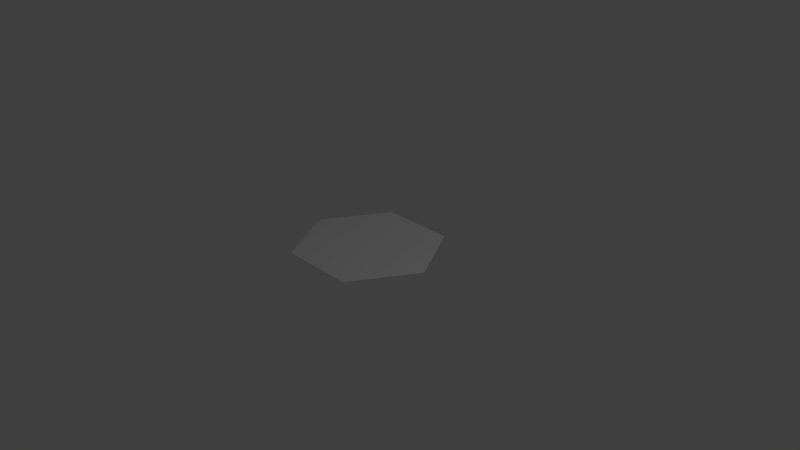 # Source: HexagonPlane.blend  (saved by Blender 2.79.0; exported with 4.5.12 LTS)
import bpy
from mathutils import Matrix  # noqa: F401  (used for matrix-valued properties, if any)

bpy.ops.wm.read_factory_settings(use_empty=True)
scene = bpy.context.scene
scene.name = 'Scene'

# ---- collections
col_collection_1 = bpy.data.collections.new('Collection 1'); scene.collection.children.link(col_collection_1)

# ---- world
world_world = bpy.data.worlds.new('World'); scene.world = world_world
world_world.color = (0.05088, 0.05088, 0.05088)
world_world.use_sun_shadow = False
world_world.sun_shadow_jitter_overblur = 0.0
world_world.cycles.sampling_method = 'MANUAL'

# ---- cameras
cam_camera = bpy.data.cameras.new('Camera')
cam_camera.clip_end = 100.0
cam_camera.lens = 35.0
cam_camera.sensor_width = 32.0
cam_camera.sensor_height = 18.0
cam_camera.ortho_scale = 7.314
cam_camera.dof.focus_distance = 0.0
cam_camera.dof.aperture_fstop = 128.0

# ---- lights
light_lamp = bpy.data.lights.new('Lamp', 'POINT')
light_lamp.transmission_factor = 0.0
light_lamp.cutoff_distance = 30.0
light_lamp.energy = 100.0
light_lamp.shadow_buffer_clip_start = 1.001
light_lamp.shadow_soft_size = 0.1
light_lamp.shadow_maximum_resolution = 0.006
light_lamp.use_absolute_resolution = True

# ---- meshes
me_icosphere = bpy.data.meshes.new('Icosphere')
me_icosphere.from_pydata([(0.5, -0.866, 0.125), (-0.5, -0.866, 0.125), (-0.5, 0.866, 0.125), (0.5, 0.866, 0.125), (1.0, 0.0, 0.125), (0.0, -6.557e-07, 0.125), (-1.0, 0.0, 0.125), (0.5, -0.866, 0.135), (-0.5, -0.866, 0.135), (-0.5, 0.866, 0.135), (0.5, 0.866, 0.135), (1.0, 0.0, 0.135), (0.0, -6.557e-07, 0.135), (-1.0, 0.0, 0.135)], [], [(3, 4, 5), (0, 5, 4), (0, 1, 5), (1, 6, 5), (6, 2, 5), (2, 3, 5), (10, 12, 11), (7, 11, 12), (7, 12, 8), (8, 12, 13), (13, 12, 9), (9, 12, 10), (0, 4, 11, 7), (1, 0, 7, 8), (2, 6, 13, 9), (3, 2, 9, 10), (4, 3, 10, 11), (6, 1, 8, 13)])
me_icosphere.use_remesh_preserve_volume = False
me_icosphere.use_remesh_preserve_attributes = False
me_icosphere.use_mirror_vertex_groups = False
me_icosphere.update()

# ---- objects
ob_icosphere = bpy.data.objects.new('Icosphere', me_icosphere)
ob_lamp = bpy.data.objects.new('Lamp', light_lamp)
ob_camera = bpy.data.objects.new('Camera', cam_camera)

# ---- transforms, parenting, visibility, modifiers, constraints
ob_icosphere.location = (0.0, 0.0, 0.0)
ob_icosphere.lineart.crease_threshold = 0.0
ob_lamp.location = (4.076, 1.005, 5.904)
ob_lamp.rotation_euler = (0.6503, 0.05522, 1.866)
ob_lamp.lock_rotations_4d = False
ob_lamp.empty_display_type = 'ARROWS'
ob_lamp.color = (0.0, 0.0, 0.0, 0.0)
ob_lamp.lineart.crease_threshold = 0.0
ob_camera.location = (7.481, -6.508, 5.344)
ob_camera.rotation_euler = (1.109, 0.0, 0.8149)
ob_camera.lock_rotations_4d = False
ob_camera.empty_display_type = 'ARROWS'
ob_camera.color = (0.0, 0.0, 0.0, 0.0)
ob_camera.display_type = 'WIRE'
ob_camera.lineart.crease_threshold = 0.0

# ---- collection membership
col_collection_1.objects.link(ob_icosphere)
col_collection_1.objects.link(ob_lamp)
col_collection_1.objects.link(ob_camera)

# ---- scene / render settings (as saved in the file)
scene.camera = ob_camera
scene.frame_start = 1; scene.frame_end = 250; scene.frame_set(47)
scene.render.engine = 'BLENDER_EEVEE_NEXT'
scene.render.resolution_percentage = 50
scene.render.dither_intensity = 0.0
scene.cycles.use_denoising = False
scene.cycles.samples = 128
scene.cycles.sampling_pattern = 'TABULATED_SOBOL'
scene.cycles.light_sampling_threshold = 0.0
scene.cycles.use_adaptive_sampling = False
scene.cycles.use_light_tree = False
scene.cycles.blur_glossy = 0.0
scene.cycles.sample_clamp_indirect = 0.0
scene.view_settings.view_transform = 'Standard'
bpy.context.view_layer.update()
